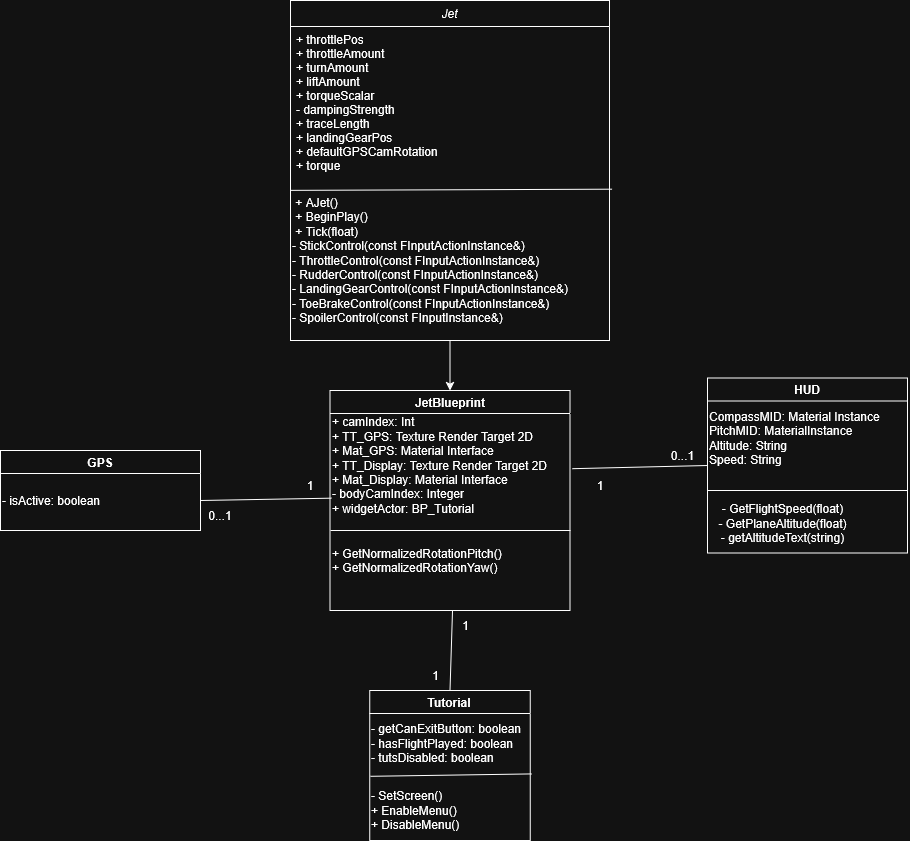

The diagram above was exported from draw.io. Its source (the exported page's mxGraphModel, read from the mxfile embedded in the PNG):
<mxGraphModel dx="1749" dy="2475" grid="1" gridSize="10" guides="1" tooltips="1" connect="1" arrows="1" fold="1" page="1" pageScale="1" pageWidth="827" pageHeight="1169" math="0" shadow="0">
  <root>
    <mxCell id="WIyWlLk6GJQsqaUBKTNV-0" />
    <mxCell id="WIyWlLk6GJQsqaUBKTNV-1" parent="WIyWlLk6GJQsqaUBKTNV-0" />
    <mxCell id="zkfFHV4jXpPFQw0GAbJ--0" value="Jet" style="swimlane;fontStyle=2;align=center;verticalAlign=top;childLayout=stackLayout;horizontal=1;startSize=26;horizontalStack=0;resizeParent=1;resizeLast=0;collapsible=1;marginBottom=0;rounded=0;shadow=0;strokeWidth=1;" parent="WIyWlLk6GJQsqaUBKTNV-1" vertex="1">
      <mxGeometry x="210" y="-90" width="319" height="340" as="geometry">
        <mxRectangle x="230" y="140" width="160" height="26" as="alternateBounds" />
      </mxGeometry>
    </mxCell>
    <mxCell id="zkfFHV4jXpPFQw0GAbJ--1" value="+ throttlePos&#10;+ throttleAmount&#10;+ turnAmount&#10;+ liftAmount&#10;+ torqueScalar&#10;- dampingStrength&#10;+ traceLength&#10;+ landingGearPos&#10;+ defaultGPSCamRotation&#10;+ torque" style="text;align=left;verticalAlign=top;spacingLeft=4;spacingRight=4;overflow=hidden;rotatable=0;points=[[0,0.5],[1,0.5]];portConstraint=eastwest;" parent="zkfFHV4jXpPFQw0GAbJ--0" vertex="1">
      <mxGeometry y="26" width="319" height="164" as="geometry" />
    </mxCell>
    <mxCell id="cDspABpRsDke_6FPbBw7-2" value="&amp;nbsp;+ AJet()&lt;br&gt;&amp;nbsp;+ BeginPlay()&lt;br&gt;&amp;nbsp;+ Tick(float)&lt;br&gt;- StickControl(const FInputActionInstance&amp;amp;)&lt;br&gt;- ThrottleControl(const FInputActionInstance&amp;amp;)&lt;br&gt;- RudderControl(const FInputActionInstance&amp;amp;)&lt;br&gt;- LandingGearControl(const FInputActionInstance&amp;amp;)&lt;br&gt;- ToeBrakeControl(const FInputActionInstance&amp;amp;)&lt;br&gt;- SpoilerControl(const FInputInstance&amp;amp;)" style="text;html=1;align=left;verticalAlign=middle;resizable=0;points=[];autosize=1;strokeColor=none;fillColor=none;" vertex="1" parent="zkfFHV4jXpPFQw0GAbJ--0">
      <mxGeometry y="190" width="319" height="140" as="geometry" />
    </mxCell>
    <mxCell id="cDspABpRsDke_6FPbBw7-3" value="" style="endArrow=none;html=1;rounded=0;exitX=0.001;exitY=-0.001;exitDx=0;exitDy=0;exitPerimeter=0;entryX=1.008;entryY=0.992;entryDx=0;entryDy=0;entryPerimeter=0;" edge="1" parent="zkfFHV4jXpPFQw0GAbJ--0" source="cDspABpRsDke_6FPbBw7-2" target="zkfFHV4jXpPFQw0GAbJ--1">
      <mxGeometry width="50" height="50" relative="1" as="geometry">
        <mxPoint x="110" y="100" as="sourcePoint" />
        <mxPoint x="160" y="50" as="targetPoint" />
      </mxGeometry>
    </mxCell>
    <mxCell id="cDspABpRsDke_6FPbBw7-4" value="&lt;div&gt;JetBlueprint&lt;/div&gt;" style="swimlane;whiteSpace=wrap;html=1;" vertex="1" parent="WIyWlLk6GJQsqaUBKTNV-1">
      <mxGeometry x="249.5" y="300" width="240" height="220" as="geometry" />
    </mxCell>
    <mxCell id="cDspABpRsDke_6FPbBw7-11" value="+ camIndex: Int&lt;br&gt;+ TT_GPS: Texture Render Target 2D&lt;br&gt;+ Mat_GPS: Material Interface&lt;br&gt;+ TT_Display: Texture Render Target 2D&lt;br&gt;+ Mat_Display: Material Interface&lt;br&gt;- bodyCamIndex: Integer&lt;br&gt;+ widgetActor: BP_Tutorial" style="text;html=1;align=left;verticalAlign=middle;resizable=0;points=[];autosize=1;strokeColor=none;fillColor=none;" vertex="1" parent="cDspABpRsDke_6FPbBw7-4">
      <mxGeometry y="20" width="240" height="110" as="geometry" />
    </mxCell>
    <mxCell id="cDspABpRsDke_6FPbBw7-14" value="+ GetNormalizedRotationPitch()&lt;br&gt;+ GetNormalizedRotationYaw()&lt;br&gt;&lt;br&gt;&lt;div&gt;&lt;br&gt;&lt;/div&gt;" style="text;html=1;align=left;verticalAlign=middle;resizable=0;points=[];autosize=1;strokeColor=none;fillColor=none;" vertex="1" parent="cDspABpRsDke_6FPbBw7-4">
      <mxGeometry y="150" width="190" height="70" as="geometry" />
    </mxCell>
    <mxCell id="cDspABpRsDke_6FPbBw7-5" value="GPS" style="swimlane;whiteSpace=wrap;html=1;" vertex="1" parent="WIyWlLk6GJQsqaUBKTNV-1">
      <mxGeometry x="-80" y="360" width="200" height="80" as="geometry" />
    </mxCell>
    <mxCell id="cDspABpRsDke_6FPbBw7-26" value="- isActive: boolean" style="text;html=1;align=left;verticalAlign=middle;whiteSpace=wrap;rounded=0;" vertex="1" parent="cDspABpRsDke_6FPbBw7-5">
      <mxGeometry y="20" width="200" height="60" as="geometry" />
    </mxCell>
    <mxCell id="cDspABpRsDke_6FPbBw7-12" value="Tutorial" style="swimlane;whiteSpace=wrap;html=1;" vertex="1" parent="WIyWlLk6GJQsqaUBKTNV-1">
      <mxGeometry x="289.25" y="600" width="160.5" height="150" as="geometry" />
    </mxCell>
    <mxCell id="cDspABpRsDke_6FPbBw7-34" value="- getCanExitButton: boolean&lt;br&gt;- hasFlightPlayed: boolean&lt;br&gt;- tutsDisabled: boolean" style="text;html=1;align=left;verticalAlign=middle;resizable=0;points=[];autosize=1;strokeColor=none;fillColor=none;" vertex="1" parent="cDspABpRsDke_6FPbBw7-12">
      <mxGeometry y="23" width="170" height="60" as="geometry" />
    </mxCell>
    <mxCell id="cDspABpRsDke_6FPbBw7-35" value="- SetScreen()&lt;br&gt;+ EnableMenu()&lt;br&gt;+ DisableMenu()" style="text;html=1;align=left;verticalAlign=middle;resizable=0;points=[];autosize=1;strokeColor=none;fillColor=none;" vertex="1" parent="cDspABpRsDke_6FPbBw7-12">
      <mxGeometry y="90" width="110" height="60" as="geometry" />
    </mxCell>
    <mxCell id="cDspABpRsDke_6FPbBw7-36" value="" style="endArrow=none;html=1;rounded=0;exitX=0.007;exitY=-0.07;exitDx=0;exitDy=0;exitPerimeter=0;entryX=0.951;entryY=1.007;entryDx=0;entryDy=0;entryPerimeter=0;" edge="1" parent="cDspABpRsDke_6FPbBw7-12" source="cDspABpRsDke_6FPbBw7-35" target="cDspABpRsDke_6FPbBw7-34">
      <mxGeometry width="50" height="50" relative="1" as="geometry">
        <mxPoint x="40.75" y="130" as="sourcePoint" />
        <mxPoint x="90.75" y="80" as="targetPoint" />
      </mxGeometry>
    </mxCell>
    <mxCell id="cDspABpRsDke_6FPbBw7-13" value="" style="endArrow=classic;html=1;rounded=0;exitX=0.5;exitY=1;exitDx=0;exitDy=0;entryX=0.5;entryY=0;entryDx=0;entryDy=0;" edge="1" parent="WIyWlLk6GJQsqaUBKTNV-1" source="zkfFHV4jXpPFQw0GAbJ--0" target="cDspABpRsDke_6FPbBw7-4">
      <mxGeometry width="50" height="50" relative="1" as="geometry">
        <mxPoint x="350" y="340" as="sourcePoint" />
        <mxPoint x="400" y="290" as="targetPoint" />
      </mxGeometry>
    </mxCell>
    <mxCell id="cDspABpRsDke_6FPbBw7-15" value="HUD" style="swimlane;whiteSpace=wrap;html=1;" vertex="1" parent="WIyWlLk6GJQsqaUBKTNV-1">
      <mxGeometry x="627" y="287.5" width="200" height="175" as="geometry" />
    </mxCell>
    <mxCell id="cDspABpRsDke_6FPbBw7-20" value="CompassMID: Material Instance&lt;br&gt;PitchMID: MaterialInstance&lt;br&gt;Altitude: String&lt;br&gt;Speed: String" style="text;html=1;align=left;verticalAlign=middle;resizable=0;points=[];autosize=1;strokeColor=none;fillColor=none;" vertex="1" parent="cDspABpRsDke_6FPbBw7-15">
      <mxGeometry y="25" width="190" height="70" as="geometry" />
    </mxCell>
    <mxCell id="cDspABpRsDke_6FPbBw7-21" value="- GetFlightSpeed(float)&lt;br&gt;- GetPlaneAltitude(float)&lt;br&gt;- getAltitudeText(string)" style="text;html=1;align=center;verticalAlign=middle;resizable=0;points=[];autosize=1;strokeColor=none;fillColor=none;" vertex="1" parent="cDspABpRsDke_6FPbBw7-15">
      <mxGeometry y="115" width="150" height="60" as="geometry" />
    </mxCell>
    <mxCell id="cDspABpRsDke_6FPbBw7-22" value="" style="endArrow=none;html=1;rounded=0;" edge="1" parent="cDspABpRsDke_6FPbBw7-15">
      <mxGeometry width="50" height="50" relative="1" as="geometry">
        <mxPoint y="112.5" as="sourcePoint" />
        <mxPoint x="200" y="112.5" as="targetPoint" />
      </mxGeometry>
    </mxCell>
    <mxCell id="cDspABpRsDke_6FPbBw7-17" value="" style="endArrow=none;html=1;rounded=0;" edge="1" parent="WIyWlLk6GJQsqaUBKTNV-1">
      <mxGeometry width="50" height="50" relative="1" as="geometry">
        <mxPoint x="250" y="440" as="sourcePoint" />
        <mxPoint x="490" y="440" as="targetPoint" />
      </mxGeometry>
    </mxCell>
    <mxCell id="cDspABpRsDke_6FPbBw7-18" value="" style="endArrow=none;html=1;rounded=0;exitX=1.01;exitY=0.529;exitDx=0;exitDy=0;exitPerimeter=0;entryX=0;entryY=0.5;entryDx=0;entryDy=0;" edge="1" parent="WIyWlLk6GJQsqaUBKTNV-1" source="cDspABpRsDke_6FPbBw7-11" target="cDspABpRsDke_6FPbBw7-15">
      <mxGeometry width="50" height="50" relative="1" as="geometry">
        <mxPoint x="450" y="370" as="sourcePoint" />
        <mxPoint x="500" y="320" as="targetPoint" />
      </mxGeometry>
    </mxCell>
    <mxCell id="cDspABpRsDke_6FPbBw7-23" value="1" style="text;html=1;align=center;verticalAlign=middle;whiteSpace=wrap;rounded=0;" vertex="1" parent="WIyWlLk6GJQsqaUBKTNV-1">
      <mxGeometry x="489.5" y="380" width="60" height="30" as="geometry" />
    </mxCell>
    <mxCell id="cDspABpRsDke_6FPbBw7-25" value="0...1" style="text;html=1;align=center;verticalAlign=middle;resizable=0;points=[];autosize=1;strokeColor=none;fillColor=none;" vertex="1" parent="WIyWlLk6GJQsqaUBKTNV-1">
      <mxGeometry x="577" y="350" width="50" height="30" as="geometry" />
    </mxCell>
    <mxCell id="cDspABpRsDke_6FPbBw7-28" value="" style="endArrow=none;html=1;rounded=0;exitX=1;exitY=0.5;exitDx=0;exitDy=0;entryX=0.006;entryY=0.797;entryDx=0;entryDy=0;entryPerimeter=0;" edge="1" parent="WIyWlLk6GJQsqaUBKTNV-1" source="cDspABpRsDke_6FPbBw7-26" target="cDspABpRsDke_6FPbBw7-11">
      <mxGeometry width="50" height="50" relative="1" as="geometry">
        <mxPoint x="230" y="280" as="sourcePoint" />
        <mxPoint x="280" y="230" as="targetPoint" />
      </mxGeometry>
    </mxCell>
    <mxCell id="cDspABpRsDke_6FPbBw7-29" value="1" style="text;html=1;align=center;verticalAlign=middle;whiteSpace=wrap;rounded=0;" vertex="1" parent="WIyWlLk6GJQsqaUBKTNV-1">
      <mxGeometry x="200" y="380" width="60" height="30" as="geometry" />
    </mxCell>
    <mxCell id="cDspABpRsDke_6FPbBw7-30" value="0...1" style="text;html=1;align=center;verticalAlign=middle;whiteSpace=wrap;rounded=0;" vertex="1" parent="WIyWlLk6GJQsqaUBKTNV-1">
      <mxGeometry x="110" y="410" width="60" height="30" as="geometry" />
    </mxCell>
    <mxCell id="cDspABpRsDke_6FPbBw7-32" value="" style="endArrow=none;html=1;rounded=0;exitX=0.5;exitY=0;exitDx=0;exitDy=0;entryX=0.067;entryY=0.006;entryDx=0;entryDy=0;entryPerimeter=0;" edge="1" parent="WIyWlLk6GJQsqaUBKTNV-1" source="cDspABpRsDke_6FPbBw7-12" target="cDspABpRsDke_6FPbBw7-38">
      <mxGeometry width="50" height="50" relative="1" as="geometry">
        <mxPoint x="550" y="320" as="sourcePoint" />
        <mxPoint x="370" y="490" as="targetPoint" />
      </mxGeometry>
    </mxCell>
    <mxCell id="cDspABpRsDke_6FPbBw7-38" value="1" style="text;html=1;align=center;verticalAlign=middle;resizable=0;points=[];autosize=1;strokeColor=none;fillColor=none;" vertex="1" parent="WIyWlLk6GJQsqaUBKTNV-1">
      <mxGeometry x="370" y="520" width="30" height="30" as="geometry" />
    </mxCell>
    <mxCell id="cDspABpRsDke_6FPbBw7-39" value="1" style="text;html=1;align=center;verticalAlign=middle;resizable=0;points=[];autosize=1;strokeColor=none;fillColor=none;" vertex="1" parent="WIyWlLk6GJQsqaUBKTNV-1">
      <mxGeometry x="340" y="570" width="30" height="30" as="geometry" />
    </mxCell>
  </root>
</mxGraphModel>